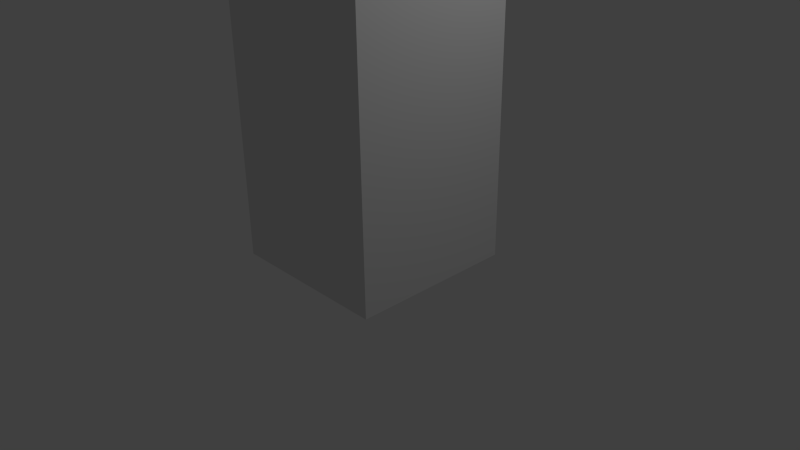 # Source: cederom-dryer-1.blend  (saved by Blender 2.72.0; exported with 4.5.12 LTS)
import bpy
from mathutils import Matrix  # noqa: F401  (used for matrix-valued properties, if any)

bpy.ops.wm.read_factory_settings(use_empty=True)
scene = bpy.context.scene
scene.name = 'Scene'

# ---- collections
col_collection_1 = bpy.data.collections.new('Collection 1'); scene.collection.children.link(col_collection_1)

# ---- materials (node trees are filled in below, after node groups)
mat_material = bpy.data.materials.new('Material')
mat_material.alpha_threshold = 0.0
mat_material.use_transparent_shadow = False
mat_material.roughness = 0.5
mat_material.line_color = (0.0, 0.0, 0.0, 1.0)

# ---- material node trees

# ---- world
world_world = bpy.data.worlds.new('World'); scene.world = world_world
world_world.color = (0.05088, 0.05088, 0.05088)
world_world.use_sun_shadow = False
world_world.sun_shadow_jitter_overblur = 0.0
world_world.cycles.sampling_method = 'MANUAL'
world_world.cycles.sample_map_resolution = 256

# ---- cameras
cam_camera = bpy.data.cameras.new('Camera')
cam_camera.clip_end = 100.0
cam_camera.lens = 35.0
cam_camera.sensor_width = 32.0
cam_camera.sensor_height = 18.0
cam_camera.ortho_scale = 7.314
cam_camera.dof.focus_distance = 0.0
cam_camera.dof.aperture_fstop = 128.0

# ---- lights
light_lamp = bpy.data.lights.new('Lamp', 'POINT')
light_lamp.transmission_factor = 0.0
light_lamp.cutoff_distance = 30.0
light_lamp.energy = 100.0
light_lamp.shadow_buffer_clip_start = 1.001
light_lamp.shadow_soft_size = 0.1
light_lamp.shadow_maximum_resolution = 0.006
light_lamp.use_absolute_resolution = True
light_lamp.cycles.use_multiple_importance_sampling = False

# ---- meshes
me_circle_003 = bpy.data.meshes.new('Circle.003')
me_circle_003.from_pydata([(0.0, 0.85, 0.0), (-0.1658, 0.8337, 0.0), (-0.3253, 0.7853, 0.0), (-0.4722, 0.7067, 0.0), (-0.601, 0.601, 0.0), (-0.7067, 0.4722, 0.0), (-0.7853, 0.3253, 0.0), (-0.8337, 0.1658, 0.0), (-0.85, 6.417e-08, 0.0), (-0.8337, -0.1658, 0.0), (-0.7853, -0.3253, 0.0), (-0.7067, -0.4722, 0.0), (-0.601, -0.601, 0.0), (-0.4722, -0.7067, 0.0), (-0.3253, -0.7853, 0.0), (-0.1658, -0.8337, 0.0), (2.77e-07, -0.85, 0.0), (0.1658, -0.8337, 0.0), (0.3253, -0.7853, 0.0), (0.4722, -0.7067, 0.0), (0.601, -0.601, 0.0), (0.7067, -0.4722, 0.0), (0.7853, -0.3253, 0.0), (0.8337, -0.1658, 0.0), (0.85, 8.208e-07, 0.0), (0.8337, 0.1658, 0.0), (0.7853, 0.3253, 0.0), (0.7067, 0.4722, 0.0), (0.601, 0.601, 0.0), (0.4722, 0.7067, 0.0), (0.3253, 0.7853, 0.0), (0.1658, 0.8337, 0.0)], [(1, 0), (2, 1), (3, 2), (4, 3), (5, 4), (6, 5), (7, 6), (8, 7), (9, 8), (10, 9), (11, 10), (12, 11), (13, 12), (14, 13), (15, 14), (16, 15), (17, 16), (18, 17), (19, 18), (20, 19), (21, 20), (22, 21), (23, 22), (24, 23), (25, 24), (26, 25), (27, 26), (28, 27), (29, 28), (30, 29), (31, 30), (0, 31)], [])
me_circle_003.use_remesh_preserve_volume = False
me_circle_003.use_remesh_preserve_attributes = False
me_circle_003.use_mirror_vertex_groups = False
me_circle_003.update()
me_cube = bpy.data.meshes.new('Cube')
me_cube.from_pydata([(-0.582, 1.2, -0.3889), (1.1, -1.0, -5.0), (-1.1, -1.0, -5.0), (-0.495, 1.2, -0.495), (-0.6865, 1.2, -0.1366), (-0.6467, 1.2, -0.2679), (-1.1, 1.2, -5.0), (1.1, 1.2, -5.0), (-0.495, -1.0, -0.495), (-0.582, -1.0, -0.3889), (-0.6467, -1.0, -0.2679), (-0.6866, -1.0, -0.1366), (-0.7, -1.0, -3.576e-07), (-0.6866, -1.0, 0.1366), (-0.6467, -1.0, 0.2679), (0.6467, -1.0, 0.2679), (0.6865, -1.0, 0.1366), (0.7, -1.0, 2.98e-07), (0.6865, -1.0, -0.1366), (0.6467, -1.0, -0.2679), (0.582, -1.0, -0.3889), (0.495, -1.0, -0.495), (0.3889, -1.0, -0.582), (0.2679, -1.0, -0.6467), (0.1366, -1.0, -0.6866), (5.96e-08, -1.0, -0.7), (-0.1366, -1.0, -0.6865), (-0.2679, -1.0, -0.6467), (-0.3889, -1.0, -0.582), (-1.1, -1.0, 0.7767), (-0.6117, -1.0, 0.3334), (1.1, -1.0, 0.7767), (0.6117, -1.0, 0.3334), (-0.7, 1.2, -2.533e-07), (-0.6865, 1.2, 0.1366), (-0.6467, 1.2, 0.2679), (0.6467, 1.2, 0.2679), (0.6866, 1.2, 0.1366), (0.7, 1.2, 4.023e-07), (0.6866, 1.2, -0.1366), (0.6467, 1.2, -0.2679), (0.582, 1.2, -0.3889), (0.495, 1.2, -0.495), (0.3889, 1.2, -0.582), (0.2679, 1.2, -0.6467), (0.1366, 1.2, -0.6865), (2.703e-06, 1.2, -0.7), (-0.1366, 1.2, -0.6865), (-0.2679, 1.2, -0.6467), (-0.3889, 1.2, -0.582), (-1.1, 1.2, 0.7767), (-0.6117, 1.2, 0.3334), (1.1, 1.2, 0.7767), (0.6117, 1.2, 0.3334), (0.601, -0.501, -1.0), (0.4722, -0.6067, -1.0), (0.3253, -0.6853, -1.0), (0.1658, -0.7337, -1.0), (-0.601, 0.701, -5.0), (-0.4722, 0.8067, -5.0), (-0.3253, 0.8853, -5.0), (-0.1658, 0.9337, -5.0), (1.49e-07, 0.95, -5.0), (0.1658, 0.9337, -5.0), (0.3253, 0.8853, -5.0), (0.4722, 0.8067, -5.0), (0.601, 0.701, -5.0), (0.7067, 0.5722, -5.0), (0.7853, 0.4253, -5.0), (0.8337, 0.2658, -5.0), (0.85, 0.1, -5.0), (0.8337, -0.06583, -5.0), (0.7853, -0.2253, -5.0), (0.7067, -0.3722, -5.0), (0.601, -0.501, -5.0), (0.7067, -0.3722, -1.0), (0.7853, -0.2253, -1.0), (0.8337, -0.06583, -1.0), (0.85, 0.1, -1.0), (0.8337, 0.2658, -1.0), (0.7853, 0.4253, -1.0), (0.7067, 0.5722, -1.0), (0.601, 0.701, -1.0), (0.4722, 0.8067, -1.0), (0.3253, 0.8853, -1.0), (0.1658, 0.9337, -1.0), (1.49e-07, 0.95, -1.0), (-0.1658, 0.9337, -1.0), (-0.3253, 0.8853, -1.0), (-0.4722, 0.8067, -1.0), (-0.601, 0.701, -1.0), (0.4722, -0.6067, -5.0), (0.3253, -0.6853, -5.0), (0.1658, -0.7337, -5.0), (4.843e-07, -0.75, -5.0), (-0.1658, -0.7337, -5.0), (-0.3253, -0.6853, -5.0), (-0.4722, -0.6067, -5.0), (-0.601, -0.501, -5.0), (-0.7067, -0.3722, -5.0), (-0.7853, -0.2253, -5.0), (-0.8337, -0.06583, -5.0), (-0.85, 0.1, -5.0), (-0.8337, 0.2658, -5.0), (-0.7853, 0.4253, -5.0), (-0.7067, 0.5722, -5.0), (4.843e-07, -0.75, -1.0), (-0.1658, -0.7337, -1.0), (-0.3253, -0.6853, -1.0), (-0.4722, -0.6067, -1.0), (-0.601, -0.501, -1.0), (-0.7067, -0.3722, -1.0), (-0.7853, -0.2253, -1.0), (-0.8337, -0.06583, -1.0), (-0.85, 0.1, -1.0), (-0.8337, 0.2658, -1.0), (-0.7853, 0.4253, -1.0), (-0.7067, 0.5722, -1.0), (2.235e-08, 0.1, -1.0)], [], [(7, 52, 53, 36, 37, 38, 39, 40, 41, 42, 43, 44, 45, 46, 47, 48, 49, 3, 6), (30, 29, 50, 51), (51, 50, 6, 3, 0, 5, 4, 33, 34, 35), (30, 14, 13, 12, 11, 10, 9, 8, 2, 29), (1, 2, 8, 28, 27, 26, 25, 24, 23, 22, 21, 20, 19, 18, 17, 16, 15, 32, 31), (10, 11, 4, 5), (21, 22, 43, 42), (1, 31, 52, 7), (8, 9, 0, 3), (19, 20, 41, 40), (28, 8, 3, 49), (17, 18, 39, 38), (26, 27, 48, 47), (15, 16, 37, 36), (24, 25, 46, 45), (13, 14, 35, 34), (31, 32, 53, 52), (104, 103, 115, 116), (11, 12, 33, 4), (22, 23, 44, 43), (32, 15, 36, 53), (9, 10, 5, 0), (20, 21, 42, 41), (29, 2, 6, 50), (18, 19, 40, 39), (27, 28, 49, 48), (16, 17, 38, 37), (25, 26, 47, 46), (14, 30, 51, 35), (23, 24, 45, 44), (12, 13, 34, 33), (93, 92, 56, 57), (1, 7, 6, 58, 59, 60, 61, 62, 63, 64, 65, 66, 67, 68, 69, 70, 71, 72, 73, 74), (2, 1, 74, 91, 92, 93, 94, 95, 96, 97, 98, 99, 100, 101, 102, 103, 104, 105, 58, 6), (61, 60, 88, 87), (72, 71, 77, 76), (102, 101, 113, 114), (91, 74, 54, 55), (59, 58, 90, 89), (70, 69, 79, 78), (100, 99, 111, 112), (68, 67, 81, 80), (98, 97, 109, 110), (66, 65, 83, 82), (96, 95, 107, 108), (64, 63, 85, 84), (105, 104, 116, 117), (94, 93, 57, 106), (62, 61, 87, 86), (73, 72, 76, 75), (103, 102, 114, 115), (92, 91, 55, 56), (60, 59, 89, 88), (71, 70, 78, 77), (101, 100, 112, 113), (69, 68, 80, 79), (99, 98, 110, 111), (67, 66, 82, 81), (97, 96, 108, 109), (65, 64, 84, 83), (58, 105, 117, 90), (95, 94, 106, 107), (63, 62, 86, 85), (74, 73, 75, 54), (115, 114, 118), (82, 83, 118), (113, 112, 118), (80, 81, 118), (111, 110, 118), (89, 90, 118), (55, 54, 118), (78, 79, 118), (109, 108, 118), (87, 88, 118), (56, 55, 118), (76, 77, 118), (90, 117, 118), (107, 106, 118), (85, 86, 118), (116, 115, 118), (83, 84, 118), (114, 113, 118), (81, 82, 118), (112, 111, 118), (57, 56, 118), (79, 80, 118), (110, 109, 118), (88, 89, 118), (106, 57, 118), (77, 78, 118), (108, 107, 118), (54, 75, 118), (75, 76, 118), (86, 87, 118), (117, 116, 118), (84, 85, 118)])
me_cube.materials.append(mat_material)
me_cube.use_remesh_preserve_volume = False
me_cube.use_remesh_preserve_attributes = False
me_cube.use_mirror_vertex_groups = False
me_cube.update()

# ---- objects
ob_circle = bpy.data.objects.new('Circle', me_circle_003)
ob_cube = bpy.data.objects.new('Cube', me_cube)
ob_lamp = bpy.data.objects.new('Lamp', light_lamp)
ob_camera = bpy.data.objects.new('Camera', cam_camera)

# ---- transforms, parenting, visibility, modifiers, constraints
ob_circle.location = (0.0, 0.0, 4.0)
ob_circle.lineart.crease_threshold = 0.0
ob_cube.location = (1.192e-07, -0.1, 5.0)
ob_cube.lock_rotations_4d = False
ob_cube.empty_display_type = 'ARROWS'
ob_cube.lineart.crease_threshold = 0.0
ob_lamp.location = (4.076, 1.005, 5.904)
ob_lamp.rotation_euler = (0.6503, 0.05522, 1.866)
ob_lamp.lock_rotations_4d = False
ob_lamp.empty_display_type = 'ARROWS'
ob_lamp.color = (0.0, 0.0, 0.0, 0.0)
ob_lamp.lineart.crease_threshold = 0.0
ob_camera.location = (7.481, -6.508, 5.344)
ob_camera.rotation_euler = (1.109, 0.01082, 0.8149)
ob_camera.lock_rotations_4d = False
ob_camera.empty_display_type = 'ARROWS'
ob_camera.color = (0.0, 0.0, 0.0, 0.0)
ob_camera.display_type = 'WIRE'
ob_camera.lineart.crease_threshold = 0.0

# ---- collection membership
col_collection_1.objects.link(ob_circle)
col_collection_1.objects.link(ob_cube)
col_collection_1.objects.link(ob_lamp)
col_collection_1.objects.link(ob_camera)

# ---- scene / render settings (as saved in the file)
scene.camera = ob_camera
scene.frame_start = 1; scene.frame_end = 250; scene.frame_set(1)
scene.render.engine = 'BLENDER_EEVEE_NEXT'
scene.render.resolution_percentage = 50
scene.render.dither_intensity = 0.0
scene.cycles.use_denoising = False
scene.cycles.samples = 10
scene.cycles.sampling_pattern = 'TABULATED_SOBOL'
scene.cycles.light_sampling_threshold = 0.0
scene.cycles.use_adaptive_sampling = False
scene.cycles.use_light_tree = False
scene.cycles.blur_glossy = 0.0
scene.cycles.pixel_filter_type = 'GAUSSIAN'
scene.cycles.sample_clamp_indirect = 0.0
scene.view_settings.view_transform = 'Standard'
scene.unit_settings.scale_length = 0.01
bpy.context.view_layer.update()
